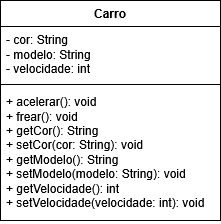

The diagram above was exported from draw.io. Its source (the exported page's mxGraphModel, read from the mxfile embedded in the PNG):
<mxGraphModel dx="946" dy="578" grid="1" gridSize="10" guides="1" tooltips="1" connect="1" arrows="1" fold="1" page="1" pageScale="1" pageWidth="827" pageHeight="1169" math="0" shadow="0">
  <root>
    <mxCell id="0" />
    <mxCell id="1" parent="0" />
    <mxCell id="-tamVe5mTpybyHM3_2RL-2" parent="1" style="swimlane;fontStyle=1;align=center;verticalAlign=top;childLayout=stackLayout;horizontal=1;startSize=26;horizontalStack=0;resizeParent=1;resizeParentMax=0;resizeLast=0;collapsible=1;marginBottom=0;whiteSpace=wrap;html=1;labelBackgroundColor=none;fillColor=default;fillStyle=auto;swimlaneFillColor=default;" value="Carro" vertex="1">
      <mxGeometry height="220" width="220" x="350" y="190" as="geometry">
        <mxRectangle height="30" width="70" x="350" y="190" as="alternateBounds" />
      </mxGeometry>
    </mxCell>
    <mxCell id="-tamVe5mTpybyHM3_2RL-3" parent="-tamVe5mTpybyHM3_2RL-2" style="text;align=left;verticalAlign=top;spacingLeft=4;spacingRight=4;overflow=hidden;rotatable=0;points=[[0,0.5],[1,0.5]];portConstraint=eastwest;whiteSpace=wrap;html=1;labelBackgroundColor=none;" value="- cor: String&lt;br&gt;- modelo: String&lt;br&gt;- velocidade: int" vertex="1">
      <mxGeometry height="54" width="220" y="26" as="geometry" />
    </mxCell>
    <mxCell id="-tamVe5mTpybyHM3_2RL-4" parent="-tamVe5mTpybyHM3_2RL-2" style="line;strokeWidth=1;fillColor=none;align=left;verticalAlign=middle;spacingTop=-1;spacingLeft=3;spacingRight=3;rotatable=0;labelPosition=right;points=[];portConstraint=eastwest;labelBackgroundColor=none;" value="" vertex="1">
      <mxGeometry height="8" width="220" y="80" as="geometry" />
    </mxCell>
    <mxCell id="-tamVe5mTpybyHM3_2RL-5" parent="-tamVe5mTpybyHM3_2RL-2" style="text;strokeColor=none;fillColor=none;align=left;verticalAlign=top;spacingLeft=4;spacingRight=4;overflow=hidden;rotatable=0;points=[[0,0.5],[1,0.5]];portConstraint=eastwest;whiteSpace=wrap;html=1;labelBackgroundColor=none;" value="+ acelerar(): void&lt;br&gt;+ frear(): void&lt;br&gt;+ getCor(): String&lt;br&gt;+ setCor(cor: String): void&lt;br&gt;+ getModelo(): String&lt;br&gt;+ setModelo(modelo: String): void&lt;br&gt;+ getVelocidade(): int&lt;br&gt;+ setVelocidade(velocidade: int): void&amp;nbsp;" vertex="1">
      <mxGeometry height="132" width="220" y="88" as="geometry" />
    </mxCell>
  </root>
</mxGraphModel>